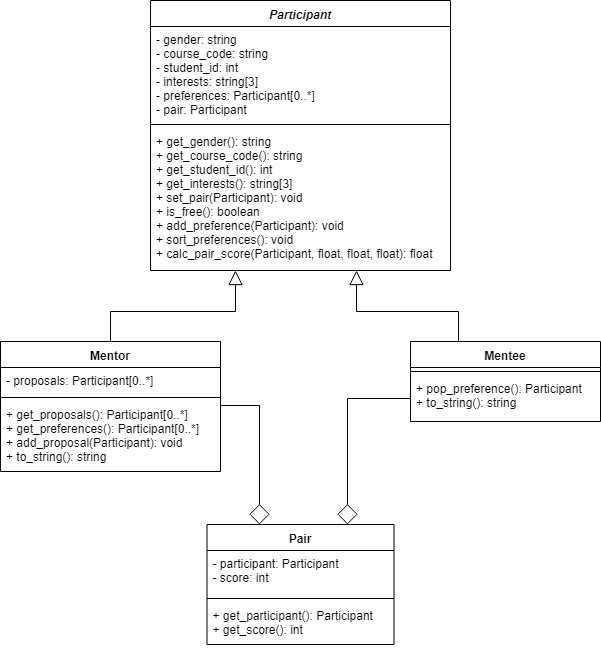

The diagram above was exported from draw.io. Its source (the exported page's mxGraphModel, read from the mxfile embedded in the PNG):
<mxGraphModel dx="1010" dy="533" grid="1" gridSize="10" guides="1" tooltips="1" connect="1" arrows="1" fold="1" page="1" pageScale="1" pageWidth="827" pageHeight="1169" math="0" shadow="0">
  <root>
    <mxCell id="0" />
    <mxCell id="1" parent="0" />
    <mxCell id="lY6WLtkJV9vj3MW1NPwq-1" value="Participant" style="swimlane;fontStyle=3;align=center;verticalAlign=top;childLayout=stackLayout;horizontal=1;startSize=26;horizontalStack=0;resizeParent=1;resizeParentMax=0;resizeLast=0;collapsible=1;marginBottom=0;" parent="1" vertex="1">
      <mxGeometry x="280" y="74" width="300" height="270" as="geometry" />
    </mxCell>
    <mxCell id="lY6WLtkJV9vj3MW1NPwq-2" value="- gender: string&#10;- course_code: string&#10;- student_id: int&#10;- interests: string[3]&#10;- preferences: Participant[0..*]&#10;- pair: Participant&#10;" style="text;strokeColor=none;fillColor=none;align=left;verticalAlign=top;spacingLeft=4;spacingRight=4;overflow=hidden;rotatable=0;points=[[0,0.5],[1,0.5]];portConstraint=eastwest;" parent="lY6WLtkJV9vj3MW1NPwq-1" vertex="1">
      <mxGeometry y="26" width="300" height="94" as="geometry" />
    </mxCell>
    <mxCell id="lY6WLtkJV9vj3MW1NPwq-3" value="" style="line;strokeWidth=1;fillColor=none;align=left;verticalAlign=middle;spacingTop=-1;spacingLeft=3;spacingRight=3;rotatable=0;labelPosition=right;points=[];portConstraint=eastwest;" parent="lY6WLtkJV9vj3MW1NPwq-1" vertex="1">
      <mxGeometry y="120" width="300" height="8" as="geometry" />
    </mxCell>
    <mxCell id="lY6WLtkJV9vj3MW1NPwq-4" value="+ get_gender(): string&#10;+ get_course_code(): string&#10;+ get_student_id(): int&#10;+ get_interests(): string[3]&#10;+ set_pair(Participant): void&#10;+ is_free(): boolean&#10;+ add_preference(Participant): void&#10;+ sort_preferences(): void&#10;+ calc_pair_score(Participant, float, float, float): float&#10;" style="text;strokeColor=none;fillColor=none;align=left;verticalAlign=top;spacingLeft=4;spacingRight=4;overflow=hidden;rotatable=0;points=[[0,0.5],[1,0.5]];portConstraint=eastwest;" parent="lY6WLtkJV9vj3MW1NPwq-1" vertex="1">
      <mxGeometry y="128" width="300" height="142" as="geometry" />
    </mxCell>
    <mxCell id="lY6WLtkJV9vj3MW1NPwq-15" style="edgeStyle=orthogonalEdgeStyle;rounded=0;orthogonalLoop=1;jettySize=auto;html=1;exitX=0.5;exitY=0;exitDx=0;exitDy=0;entryX=0.283;entryY=1.003;entryDx=0;entryDy=0;entryPerimeter=0;startArrow=none;startFill=0;endArrow=block;endFill=0;endSize=12;" parent="1" source="lY6WLtkJV9vj3MW1NPwq-5" target="lY6WLtkJV9vj3MW1NPwq-4" edge="1">
      <mxGeometry relative="1" as="geometry" />
    </mxCell>
    <mxCell id="lY6WLtkJV9vj3MW1NPwq-5" value="Mentor" style="swimlane;fontStyle=1;align=center;verticalAlign=top;childLayout=stackLayout;horizontal=1;startSize=26;horizontalStack=0;resizeParent=1;resizeParentMax=0;resizeLast=0;collapsible=1;marginBottom=0;" parent="1" vertex="1">
      <mxGeometry x="130" y="415" width="220" height="130" as="geometry">
        <mxRectangle x="130" y="415" width="70" height="26" as="alternateBounds" />
      </mxGeometry>
    </mxCell>
    <mxCell id="lY6WLtkJV9vj3MW1NPwq-6" value="- proposals: Participant[0..*]" style="text;strokeColor=none;fillColor=none;align=left;verticalAlign=top;spacingLeft=4;spacingRight=4;overflow=hidden;rotatable=0;points=[[0,0.5],[1,0.5]];portConstraint=eastwest;" parent="lY6WLtkJV9vj3MW1NPwq-5" vertex="1">
      <mxGeometry y="26" width="220" height="26" as="geometry" />
    </mxCell>
    <mxCell id="lY6WLtkJV9vj3MW1NPwq-7" value="" style="line;strokeWidth=1;fillColor=none;align=left;verticalAlign=middle;spacingTop=-1;spacingLeft=3;spacingRight=3;rotatable=0;labelPosition=right;points=[];portConstraint=eastwest;" parent="lY6WLtkJV9vj3MW1NPwq-5" vertex="1">
      <mxGeometry y="52" width="220" height="8" as="geometry" />
    </mxCell>
    <mxCell id="lY6WLtkJV9vj3MW1NPwq-8" value="+ get_proposals(): Participant[0..*]&#10;+ get_preferences(): Participant[0..*]&#10;+ add_proposal(Participant): void&#10;+ to_string(): string&#10;" style="text;strokeColor=none;fillColor=none;align=left;verticalAlign=top;spacingLeft=4;spacingRight=4;overflow=hidden;rotatable=0;points=[[0,0.5],[1,0.5]];portConstraint=eastwest;" parent="lY6WLtkJV9vj3MW1NPwq-5" vertex="1">
      <mxGeometry y="60" width="220" height="70" as="geometry" />
    </mxCell>
    <mxCell id="lY6WLtkJV9vj3MW1NPwq-16" style="edgeStyle=orthogonalEdgeStyle;rounded=0;orthogonalLoop=1;jettySize=auto;html=1;exitX=0.25;exitY=0;exitDx=0;exitDy=0;entryX=0.685;entryY=1.003;entryDx=0;entryDy=0;entryPerimeter=0;startArrow=none;startFill=0;endArrow=block;endFill=0;endSize=12;" parent="1" source="lY6WLtkJV9vj3MW1NPwq-11" target="lY6WLtkJV9vj3MW1NPwq-4" edge="1">
      <mxGeometry relative="1" as="geometry" />
    </mxCell>
    <mxCell id="lY6WLtkJV9vj3MW1NPwq-11" value="Mentee" style="swimlane;fontStyle=1;align=center;verticalAlign=top;childLayout=stackLayout;horizontal=1;startSize=26;horizontalStack=0;resizeParent=1;resizeParentMax=0;resizeLast=0;collapsible=1;marginBottom=0;" parent="1" vertex="1">
      <mxGeometry x="540" y="415" width="190" height="80" as="geometry" />
    </mxCell>
    <mxCell id="lY6WLtkJV9vj3MW1NPwq-13" value="" style="line;strokeWidth=1;fillColor=none;align=left;verticalAlign=middle;spacingTop=-1;spacingLeft=3;spacingRight=3;rotatable=0;labelPosition=right;points=[];portConstraint=eastwest;" parent="lY6WLtkJV9vj3MW1NPwq-11" vertex="1">
      <mxGeometry y="26" width="190" height="8" as="geometry" />
    </mxCell>
    <mxCell id="lY6WLtkJV9vj3MW1NPwq-14" value="+ pop_preference(): Participant&#10;+ to_string(): string&#10;" style="text;strokeColor=none;fillColor=none;align=left;verticalAlign=top;spacingLeft=4;spacingRight=4;overflow=hidden;rotatable=0;points=[[0,0.5],[1,0.5]];portConstraint=eastwest;" parent="lY6WLtkJV9vj3MW1NPwq-11" vertex="1">
      <mxGeometry y="34" width="190" height="46" as="geometry" />
    </mxCell>
    <mxCell id="lY6WLtkJV9vj3MW1NPwq-17" value="Pair" style="swimlane;fontStyle=1;align=center;verticalAlign=top;childLayout=stackLayout;horizontal=1;startSize=26;horizontalStack=0;resizeParent=1;resizeParentMax=0;resizeLast=0;collapsible=1;marginBottom=0;" parent="1" vertex="1">
      <mxGeometry x="336.5" y="598" width="187" height="120" as="geometry" />
    </mxCell>
    <mxCell id="lY6WLtkJV9vj3MW1NPwq-18" value="- participant: Participant&#10;- score: int&#10;" style="text;strokeColor=none;fillColor=none;align=left;verticalAlign=top;spacingLeft=4;spacingRight=4;overflow=hidden;rotatable=0;points=[[0,0.5],[1,0.5]];portConstraint=eastwest;" parent="lY6WLtkJV9vj3MW1NPwq-17" vertex="1">
      <mxGeometry y="26" width="187" height="44" as="geometry" />
    </mxCell>
    <mxCell id="lY6WLtkJV9vj3MW1NPwq-19" value="" style="line;strokeWidth=1;fillColor=none;align=left;verticalAlign=middle;spacingTop=-1;spacingLeft=3;spacingRight=3;rotatable=0;labelPosition=right;points=[];portConstraint=eastwest;" parent="lY6WLtkJV9vj3MW1NPwq-17" vertex="1">
      <mxGeometry y="70" width="187" height="8" as="geometry" />
    </mxCell>
    <mxCell id="lY6WLtkJV9vj3MW1NPwq-20" value="+ get_participant(): Participant&#10;+ get_score(): int&#10;" style="text;strokeColor=none;fillColor=none;align=left;verticalAlign=top;spacingLeft=4;spacingRight=4;overflow=hidden;rotatable=0;points=[[0,0.5],[1,0.5]];portConstraint=eastwest;" parent="lY6WLtkJV9vj3MW1NPwq-17" vertex="1">
      <mxGeometry y="78" width="187" height="42" as="geometry" />
    </mxCell>
    <mxCell id="lY6WLtkJV9vj3MW1NPwq-21" style="edgeStyle=orthogonalEdgeStyle;rounded=0;orthogonalLoop=1;jettySize=auto;html=1;exitX=1;exitY=0.056;exitDx=0;exitDy=0;entryX=0.283;entryY=-0.004;entryDx=0;entryDy=0;entryPerimeter=0;startArrow=none;startFill=0;endArrow=diamond;endFill=0;endSize=18;exitPerimeter=0;" parent="1" source="lY6WLtkJV9vj3MW1NPwq-8" target="lY6WLtkJV9vj3MW1NPwq-17" edge="1">
      <mxGeometry relative="1" as="geometry" />
    </mxCell>
    <mxCell id="lY6WLtkJV9vj3MW1NPwq-22" style="edgeStyle=orthogonalEdgeStyle;rounded=0;orthogonalLoop=1;jettySize=auto;html=1;exitX=0;exitY=0.5;exitDx=0;exitDy=0;entryX=0.75;entryY=0;entryDx=0;entryDy=0;startArrow=none;startFill=0;endArrow=diamond;endFill=0;endSize=18;" parent="1" source="lY6WLtkJV9vj3MW1NPwq-14" target="lY6WLtkJV9vj3MW1NPwq-17" edge="1">
      <mxGeometry relative="1" as="geometry">
        <Array as="points">
          <mxPoint x="477" y="472" />
        </Array>
      </mxGeometry>
    </mxCell>
  </root>
</mxGraphModel>